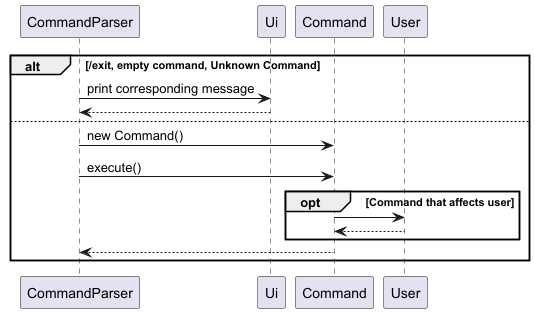

The diagram above was rendered by PlantUML. Its source (embedded in the PNG):
@startuml
'https://plantuml.com/sequence-diagram
alt /exit, empty command, Unknown Command
    CommandParser -> Ui: print corresponding message
    Ui --> CommandParser
else
CommandParser -> Command: new Command()
CommandParser -> Command: execute()
    opt Command that affects user
        Command -> User
        User --> Command
    end
    Command --> CommandParser
end
@enduml